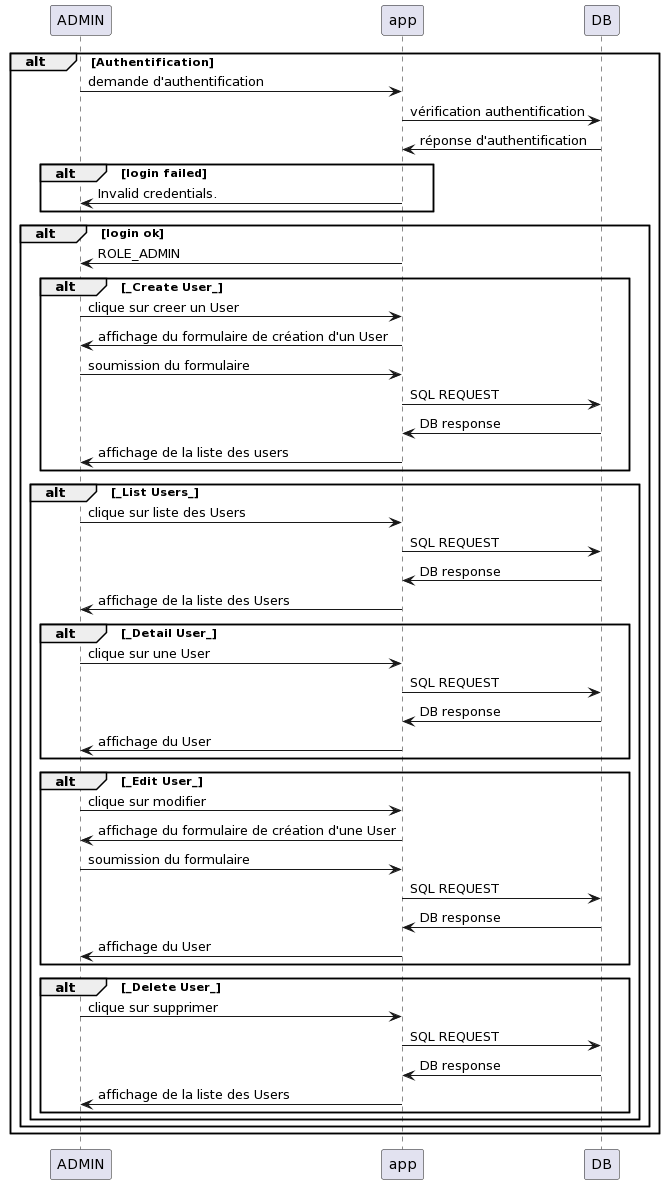

The diagram above was rendered by PlantUML. Its source (embedded in the PNG):
@startuml
alt Authentification

        ADMIN -> app: demande d'authentification
        app -> DB: vérification authentification
        DB -> app: réponse d'authentification

        alt login failed
            app -> ADMIN: Invalid credentials.
        end

        alt login ok
            app -> ADMIN: ROLE_ADMIN

            alt _Create User_
                ADMIN -> app: clique sur creer un User
                app -> ADMIN: affichage du formulaire de création d'un User
                ADMIN -> app: soumission du formulaire 
                app -> DB: SQL REQUEST
                DB -> app: DB response
                app -> ADMIN: affichage de la liste des users
            end
            alt _List Users_
                ADMIN -> app: clique sur liste des Users
                app -> DB: SQL REQUEST
                DB -> app: DB response
                app -> ADMIN: affichage de la liste des Users
                alt _Detail User_
                    ADMIN -> app: clique sur une User
                    app -> DB: SQL REQUEST
                    DB -> app: DB response
                    app -> ADMIN: affichage du User
                end
                alt _Edit User_
                    ADMIN -> app: clique sur modifier
                    app -> ADMIN: affichage du formulaire de création d'une User
                    ADMIN -> app: soumission du formulaire 
                    app -> DB: SQL REQUEST
                    DB -> app: DB response
                    app -> ADMIN: affichage du User
                end
                alt _Delete User_
                    ADMIN -> app: clique sur supprimer
                    app -> DB: SQL REQUEST
                    DB -> app: DB response
                    app -> ADMIN: affichage de la liste des Users
                end
            end
        end
    end
@enduml